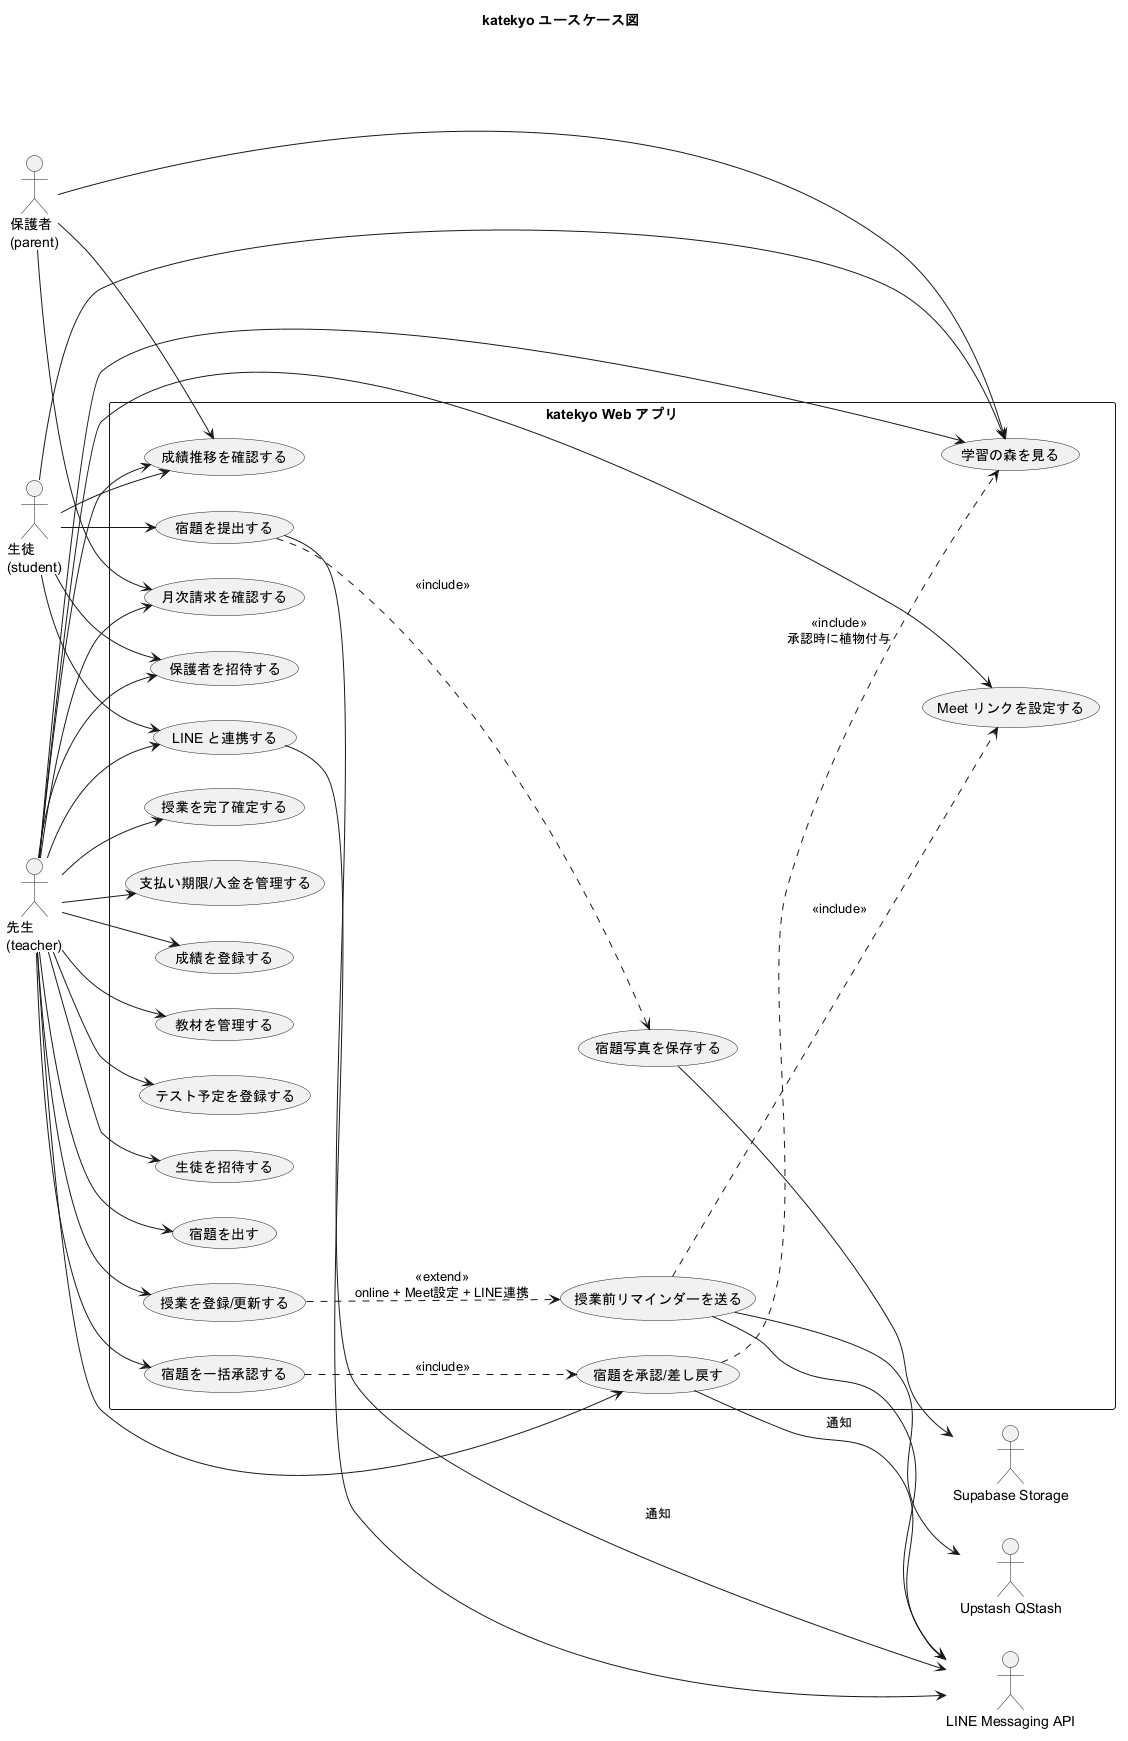

The diagram above was rendered by PlantUML. Its source (embedded in the PNG):
@startuml
title katekyo ユースケース図
left to right direction
skinparam packageStyle rectangle

actor "先生\n(teacher)" as Teacher
actor "生徒\n(student)" as Student
actor "保護者\n(parent)" as Parent
actor "LINE Messaging API" as Line
actor "Upstash QStash" as Qstash
actor "Supabase Storage" as Storage

rectangle "katekyo Web アプリ" {
  usecase "生徒を招待する" as UCInviteStudent
  usecase "保護者を招待する" as UCInviteParent
  usecase "宿題を出す" as UCCreateHomework
  usecase "宿題を提出する" as UCSubmitHomework
  usecase "宿題を承認/差し戻す" as UCReviewHomework
  usecase "宿題を一括承認する" as UCBulkApprove
  usecase "授業を登録/更新する" as UCLesson
  usecase "授業を完了確定する" as UCCompleteLesson
  usecase "月次請求を確認する" as UCBilling
  usecase "支払い期限/入金を管理する" as UCPayment
  usecase "成績を登録する" as UCCreateGrade
  usecase "成績推移を確認する" as UCViewGrades
  usecase "学習の森を見る" as UCViewGarden
  usecase "教材を管理する" as UCMaterials
  usecase "テスト予定を登録する" as UCExamEvent
  usecase "LINE と連携する" as UCLineLink
  usecase "Meet リンクを設定する" as UCMeetLink
  usecase "授業前リマインダーを送る" as UCMeetReminder
  usecase "宿題写真を保存する" as UCPhoto
}

Teacher --> UCInviteStudent
Teacher --> UCInviteParent
Teacher --> UCCreateHomework
Teacher --> UCReviewHomework
Teacher --> UCBulkApprove
Teacher --> UCLesson
Teacher --> UCCompleteLesson
Teacher --> UCBilling
Teacher --> UCPayment
Teacher --> UCCreateGrade
Teacher --> UCViewGrades
Teacher --> UCViewGarden
Teacher --> UCMaterials
Teacher --> UCExamEvent
Teacher --> UCLineLink
Teacher --> UCMeetLink

Student --> UCSubmitHomework
Student --> UCInviteParent
Student --> UCViewGrades
Student --> UCViewGarden
Student --> UCLineLink

Parent --> UCViewGrades
Parent --> UCViewGarden
Parent --> UCBilling

UCSubmitHomework ..> UCPhoto : <<include>>
UCReviewHomework ..> UCViewGarden : <<include>>\n承認時に植物付与
UCBulkApprove ..> UCReviewHomework : <<include>>
UCLesson ..> UCMeetReminder : <<extend>>\nonline + Meet設定 + LINE連携
UCMeetReminder ..> UCMeetLink : <<include>>

UCLineLink --> Line
UCReviewHomework --> Line : 通知
UCSubmitHomework --> Line : 通知
UCMeetReminder --> Line
UCMeetReminder --> Qstash
UCPhoto --> Storage
@enduml